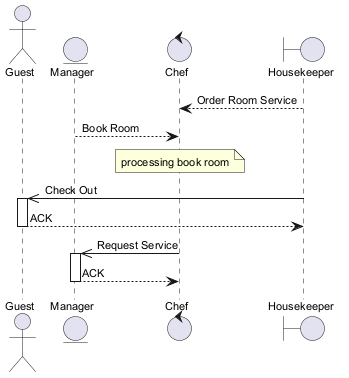

The diagram above was rendered by PlantUML. Its source (embedded in the PNG):
@startuml
skinparam defaultFontSize 11
actor "Guest" as G
entity "Manager" as M
control "Chef" as C
boundary "Housekeeper" as H
H --> C : Order Room Service
M --> C : Book Room
note over C : processing book room
H ->> G : Check Out
activate G
G --> H : ACK
deactivate G
C ->> M : Request Service
activate M
M --> C : ACK
deactivate M
@enduml